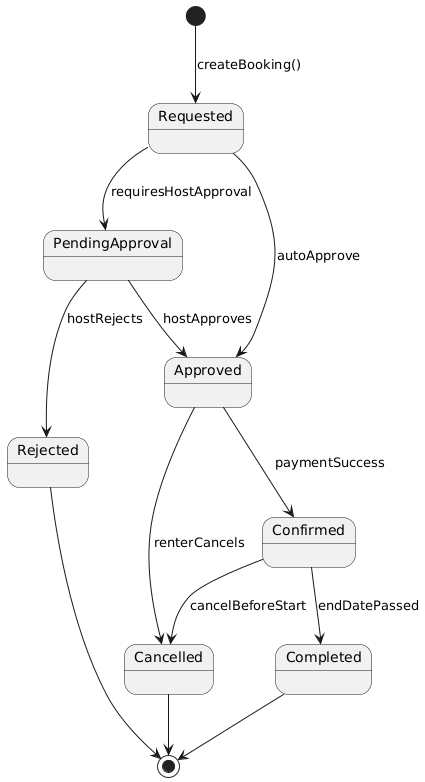

The diagram above was rendered by PlantUML. Its source (embedded in the PNG):
@startuml
skinparam shadowing false

[*] --> Requested : createBooking()

Requested --> PendingApproval : requiresHostApproval
Requested --> Approved : autoApprove

PendingApproval --> Approved : hostApproves
PendingApproval --> Rejected : hostRejects

Approved --> Confirmed : paymentSuccess
Approved --> Cancelled : renterCancels

Confirmed --> Completed : endDatePassed
Confirmed --> Cancelled : cancelBeforeStart

Cancelled --> [*]
Rejected --> [*]
Completed --> [*]
@enduml